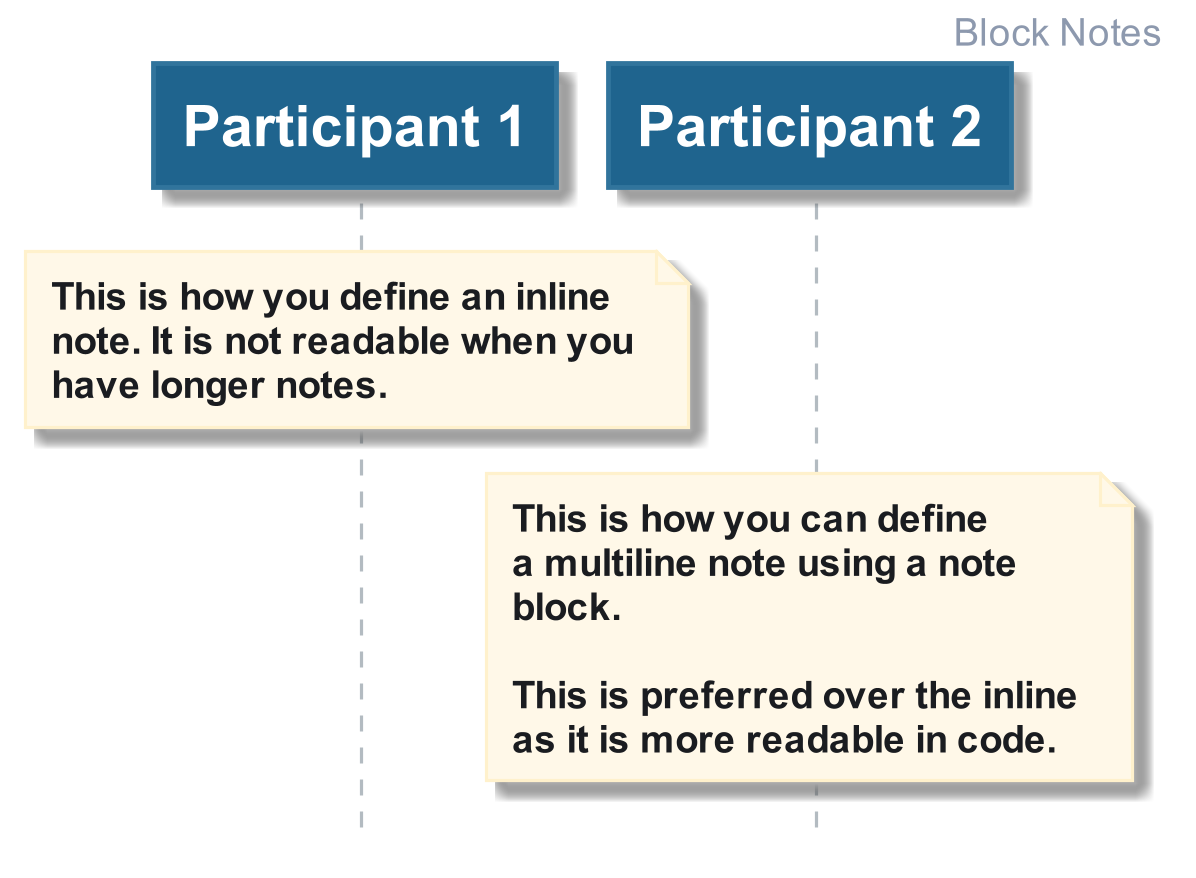

The diagram above was rendered by PlantUML. Its source (embedded in the PNG):
@startuml











hide footbox

skinparam ParticipantPadding    10

skinparam BoxPadding            10

skinparam padding               2

skinparam Shadowing             true

skinparam default {

    FontColor           #1A1C20
    FontName            Arial
    FontSize            14
    FontStyle           BOLD

    TextAlignment       LEFT
}

skinparam Sequence {

    BoxBackgroundColor                  #F3F5F6
    BoxBorderColor                      #EDEFF1

        a -> b
    GroupBackgroundColor                #12692F
    GroupBodyBackgroundColor            transparent

    GroupBorderColor                    #12692F
    GroupBorderThickness                2

    GroupFontColor                      #8D99AE
    GroupFontName                       Arial
    GroupFontSize                       14
    GroupFontStyle                      BOLD

    GroupHeaderFontColor                #FFFFFF
    GroupHeaderFontName                 Arial
    GroupHeaderFontSize                 14
    GroupHeaderFontStyle                BOLD

    ReferenceAlignment                  LEFT

    ReferenceBackgroundColor            #FFFFFF


    ReferenceBorderColor                #1B9D46
    ReferenceBorderThickness            2

    ReferenceFontColor                  #1A1C20
    ReferenceFontName                   Arial
    ReferenceFontSize                   12
    ReferenceFontStyle                  BOLD

    ReferenceHeaderBackgroundColor      #1B9D46

    ReferenceHeaderFontColor            #FFFFFF
    ReferenceHeaderFontName             Arial
    ReferenceHeaderFontSize             14
    ReferenceHeaderFontStyle            BOLD

    StereotypeFontColor                 #B3BBC1

    StereotypeFontName                  Arial
    StereotypeFontSize                  12
    StereotypeFontStyle                 NORMAL

    TitleFontColor                      #1F648E
    TitleFontName                       Arial
    TitleFontSize                       48
    TitleFontStyle                      BOLD

    MessageAlignment                    CENTER

    ArrowThickness                      2
    ArrowColor                          #1F648E

    LifeLineBorderThickness             1
    LifeLineBorderColor                 #B3BBC1
    LifeLineBackgroundColor             #DFE2E5
}

skinparam note {

    FontColor           #1A1C20
    FontName            Arial
    FontSize            12
    FontStyle           BOLD

    BackgroundColor     #FFF8E8
    BorderColor         #FFF1CC
    BorderThickness     1
}

skinparam arrow {

    FontColor           #1F648E
    FontName            Arial
    FontSize            12
    FontStyle           BOLD
}


skinparam participant {

    BackgroundColor     #1F648E
    BorderColor         #31749c

    FontColor           #FFFFFF
    FontName            Arial
    FontSize            18
    FontStyle           BOLD


    Padding             1
}

skinparam actor {

    BackgroundColor     #1F648E
    BorderColor         #31749c

    FontColor           #1F648E
    FontName            Arial
    FontSize            18
    FontStyle           BOLD

    StereotypeFontColor #B3BBC1 ' Overriden by participant
    StereotypeFontName  Arial
    StereotypeFontSize  12
    StereotypeFontStyle NORMAL
}

skinparam boundary {


    BackgroundColor     #1F648E
    BorderColor         #31749c

    FontColor           #1F648E
    FontName            Arial
    FontSize            18
    FontStyle           BOLD

    StereotypeFontColor #B3BBC1
    StereotypeFontName  Arial
    StereotypeFontSize  12
    StereotypeFontStyle NORMAL
}

skinparam control {

    BackgroundColor     #1F648E
    BorderColor         #31749c

    FontColor           #1F648E
    FontName            Arial
    FontSize            18
    FontStyle           BOLD

    StereotypeFontColor #B3BBC1
    StereotypeFontName  Arial
    StereotypeFontSize  18
    StereotypeFontStyle NORMAL
}

skinparam entity {

    BackgroundColor     #1F648E
    BorderColor         #31749c

    FontColor           #1F648E
    FontName            Arial
    FontSize            18
    FontStyle           BOLD

    StereotypeFontColor #B3BBC1
    StereotypeFontName  Arial
    StereotypeFontSize  18
    StereotypeFontStyle NORMAL
}

skinparam database {

    BackgroundColor     #1F648E
    BorderColor         #31749c

    FontColor           #1F648E
    FontName            Arial
    FontSize            18
    FontStyle           BOLD

    StereotypeFontColor #B3BBC1
    StereotypeFontName  Arial
    StereotypeFontSize  18
    StereotypeFontStyle NORMAL
}

skinparam collections {

    BackgroundColor #1F648E
    BorderColor     #31749c


}

skinparam header {

    FontColor           #8D99AE
    FontName            Arial
    FontSize            12
    FontStyle           BOLD
}

skinparam footer {

    FontColor           #8D99AE
    FontName            Arial
    FontSize            12
    FontStyle           BOLD
}

skinparam Title {

    BackgroundColor     #FFFFFF

    FontColor           #1F648E
    FontName            Arial
    FontSize            12
    FontStyle           BOLD

    Padding             1
}

    header Block Notes

    participant "Participant 1" as p1

    participant "Participant 2" as p2


   note over p1: This is how you define an inline\n\ note. It is not readable when you\n\ have longer notes.


   note over p2
       This is how you can define
       a multiline note using a note
       block.

       This is preferred over the inline
       as it is more readable in code.
   end note

@enduml